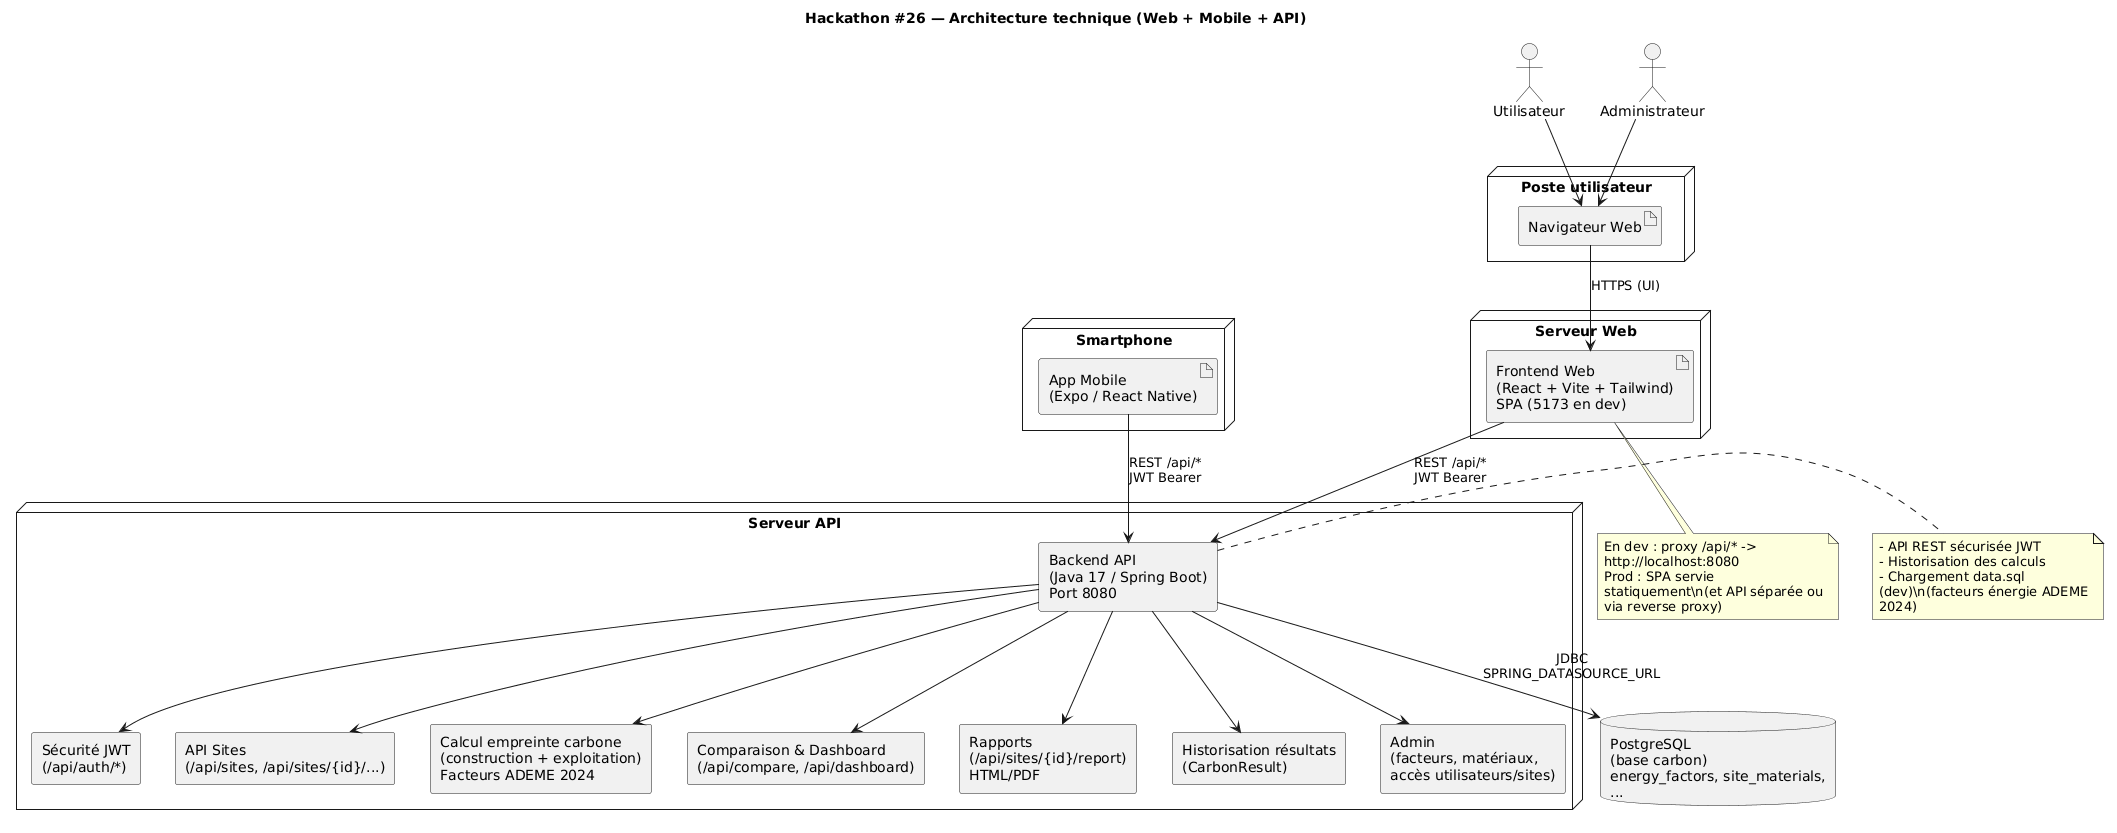

The diagram above was rendered by PlantUML. Its source (embedded in the PNG):
@startuml
title Hackathon #26 — Architecture technique (Web + Mobile + API)

skinparam shadowing false
skinparam componentStyle rectangle
skinparam wrapWidth 220
skinparam maxMessageSize 120

actor "Utilisateur" as user
actor "Administrateur" as admin

node "Poste utilisateur" as device {
  artifact "Navigateur Web" as browser
}

node "Smartphone" as phone {
  artifact "App Mobile\n(Expo / React Native)" as mobile
}

node "Serveur Web" as web {
  artifact "Frontend Web\n(React + Vite + Tailwind)\nSPA (5173 en dev)" as frontend
}

node "Serveur API" as api {
  component "Backend API\n(Java 17 / Spring Boot)\nPort 8080" as backend

  component "Sécurité JWT\n(/api/auth/*)" as jwt
  component "API Sites\n(/api/sites, /api/sites/{id}/...)" as sites
  component "Calcul empreinte carbone\n(construction + exploitation)\nFacteurs ADEME 2024" as calc
  component "Comparaison & Dashboard\n(/api/compare, /api/dashboard)" as dash
  component "Rapports\n(/api/sites/{id}/report)\nHTML/PDF" as report
  component "Historisation résultats\n(CarbonResult)" as history
  component "Admin\n(facteurs, matériaux,\naccès utilisateurs/sites)" as adminApi

  backend --> jwt
  backend --> sites
  backend --> calc
  backend --> dash
  backend --> report
  backend --> history
  backend --> adminApi
}

database "PostgreSQL\n(base carbon)\nenergy_factors, site_materials, ... " as db

' Flux principaux
user --> browser
admin --> browser
browser --> frontend : HTTPS (UI)
frontend --> backend : REST /api/*\nJWT Bearer

mobile --> backend : REST /api/*\nJWT Bearer

backend --> db : JDBC\nSPRING_DATASOURCE_URL

' Notes utiles
note right of backend
- API REST sécurisée JWT
- Historisation des calculs
- Chargement data.sql (dev)\n(facteurs énergie ADEME 2024)
end note

note bottom of frontend
En dev : proxy /api/* -> http://localhost:8080
Prod : SPA servie statiquement\n(et API séparée ou via reverse proxy)
end note
@enduml